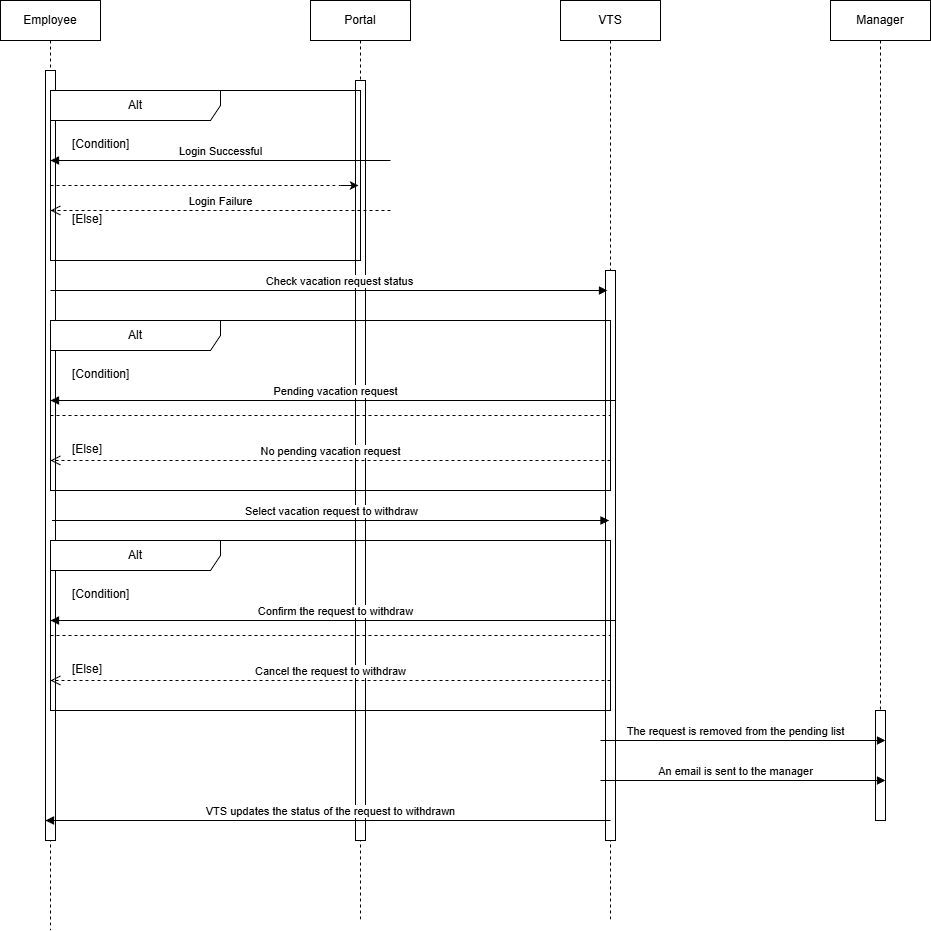

The diagram above was exported from draw.io. Its source (the exported page's mxGraphModel, read from the mxfile embedded in the PNG):
<mxGraphModel dx="1426" dy="743" grid="1" gridSize="10" guides="1" tooltips="1" connect="1" arrows="1" fold="1" page="1" pageScale="1" pageWidth="850" pageHeight="1100" math="0" shadow="0">
  <root>
    <mxCell id="0" />
    <mxCell id="1" parent="0" />
    <mxCell id="aM9ryv3xv72pqoxQDRHE-1" value="Employee" style="shape=umlLifeline;perimeter=lifelinePerimeter;whiteSpace=wrap;html=1;container=0;dropTarget=0;collapsible=0;recursiveResize=0;outlineConnect=0;portConstraint=eastwest;newEdgeStyle={&quot;edgeStyle&quot;:&quot;elbowEdgeStyle&quot;,&quot;elbow&quot;:&quot;vertical&quot;,&quot;curved&quot;:0,&quot;rounded&quot;:0};" parent="1" vertex="1">
      <mxGeometry x="40" y="40" width="100" height="930" as="geometry" />
    </mxCell>
    <mxCell id="aM9ryv3xv72pqoxQDRHE-2" value="" style="html=1;points=[];perimeter=orthogonalPerimeter;outlineConnect=0;targetShapes=umlLifeline;portConstraint=eastwest;newEdgeStyle={&quot;edgeStyle&quot;:&quot;elbowEdgeStyle&quot;,&quot;elbow&quot;:&quot;vertical&quot;,&quot;curved&quot;:0,&quot;rounded&quot;:0};" parent="aM9ryv3xv72pqoxQDRHE-1" vertex="1">
      <mxGeometry x="45" y="70" width="10" height="770" as="geometry" />
    </mxCell>
    <mxCell id="aM9ryv3xv72pqoxQDRHE-5" value="Portal" style="shape=umlLifeline;perimeter=lifelinePerimeter;whiteSpace=wrap;html=1;container=0;dropTarget=0;collapsible=0;recursiveResize=0;outlineConnect=0;portConstraint=eastwest;newEdgeStyle={&quot;edgeStyle&quot;:&quot;elbowEdgeStyle&quot;,&quot;elbow&quot;:&quot;vertical&quot;,&quot;curved&quot;:0,&quot;rounded&quot;:0};" parent="1" vertex="1">
      <mxGeometry x="350" y="40" width="100" height="920" as="geometry" />
    </mxCell>
    <mxCell id="aM9ryv3xv72pqoxQDRHE-6" value="" style="html=1;points=[];perimeter=orthogonalPerimeter;outlineConnect=0;targetShapes=umlLifeline;portConstraint=eastwest;newEdgeStyle={&quot;edgeStyle&quot;:&quot;elbowEdgeStyle&quot;,&quot;elbow&quot;:&quot;vertical&quot;,&quot;curved&quot;:0,&quot;rounded&quot;:0};" parent="aM9ryv3xv72pqoxQDRHE-5" vertex="1">
      <mxGeometry x="45" y="80" width="10" height="760" as="geometry" />
    </mxCell>
    <mxCell id="yn28zZaCz-h5APDnNLIP-2" value="VTS" style="shape=umlLifeline;perimeter=lifelinePerimeter;whiteSpace=wrap;html=1;container=0;dropTarget=0;collapsible=0;recursiveResize=0;outlineConnect=0;portConstraint=eastwest;newEdgeStyle={&quot;edgeStyle&quot;:&quot;elbowEdgeStyle&quot;,&quot;elbow&quot;:&quot;vertical&quot;,&quot;curved&quot;:0,&quot;rounded&quot;:0};" vertex="1" parent="1">
      <mxGeometry x="600" y="40" width="100" height="920" as="geometry" />
    </mxCell>
    <mxCell id="yn28zZaCz-h5APDnNLIP-3" value="" style="html=1;points=[];perimeter=orthogonalPerimeter;outlineConnect=0;targetShapes=umlLifeline;portConstraint=eastwest;newEdgeStyle={&quot;edgeStyle&quot;:&quot;elbowEdgeStyle&quot;,&quot;elbow&quot;:&quot;vertical&quot;,&quot;curved&quot;:0,&quot;rounded&quot;:0};" vertex="1" parent="yn28zZaCz-h5APDnNLIP-2">
      <mxGeometry x="45" y="270" width="10" height="570" as="geometry" />
    </mxCell>
    <mxCell id="yn28zZaCz-h5APDnNLIP-4" value="Manager" style="shape=umlLifeline;perimeter=lifelinePerimeter;whiteSpace=wrap;html=1;container=0;dropTarget=0;collapsible=0;recursiveResize=0;outlineConnect=0;portConstraint=eastwest;newEdgeStyle={&quot;edgeStyle&quot;:&quot;elbowEdgeStyle&quot;,&quot;elbow&quot;:&quot;vertical&quot;,&quot;curved&quot;:0,&quot;rounded&quot;:0};" vertex="1" parent="1">
      <mxGeometry x="870" y="40" width="100" height="760" as="geometry" />
    </mxCell>
    <mxCell id="yn28zZaCz-h5APDnNLIP-6" value="Alt" style="shape=umlFrame;whiteSpace=wrap;html=1;pointerEvents=0;recursiveResize=0;container=1;collapsible=0;width=170;" vertex="1" parent="1">
      <mxGeometry x="90" y="130" width="310" height="170" as="geometry" />
    </mxCell>
    <mxCell id="yn28zZaCz-h5APDnNLIP-7" value="[Condition]" style="text;html=1;" vertex="1" parent="yn28zZaCz-h5APDnNLIP-6">
      <mxGeometry width="100" height="20" relative="1" as="geometry">
        <mxPoint x="20" y="40" as="offset" />
      </mxGeometry>
    </mxCell>
    <mxCell id="yn28zZaCz-h5APDnNLIP-8" value="[Else]" style="line;strokeWidth=1;dashed=1;labelPosition=center;verticalLabelPosition=bottom;align=left;verticalAlign=top;spacingLeft=20;spacingTop=15;html=1;whiteSpace=wrap;" vertex="1" parent="yn28zZaCz-h5APDnNLIP-6">
      <mxGeometry y="90" width="290" height="10" as="geometry" />
    </mxCell>
    <mxCell id="yn28zZaCz-h5APDnNLIP-9" value="Login Successful" style="html=1;verticalAlign=bottom;endArrow=block;edgeStyle=elbowEdgeStyle;elbow=vertical;curved=0;rounded=0;" edge="1" parent="yn28zZaCz-h5APDnNLIP-6">
      <mxGeometry relative="1" as="geometry">
        <mxPoint x="340" y="70" as="sourcePoint" />
        <Array as="points">
          <mxPoint x="225" y="70" />
          <mxPoint x="95" y="40" />
        </Array>
        <mxPoint y="70" as="targetPoint" />
      </mxGeometry>
    </mxCell>
    <mxCell id="yn28zZaCz-h5APDnNLIP-10" value="Login Failure" style="html=1;verticalAlign=bottom;endArrow=open;dashed=1;endSize=8;edgeStyle=elbowEdgeStyle;elbow=vertical;curved=0;rounded=0;" edge="1" parent="yn28zZaCz-h5APDnNLIP-6">
      <mxGeometry relative="1" as="geometry">
        <mxPoint y="120" as="targetPoint" />
        <Array as="points">
          <mxPoint x="95" y="120" />
        </Array>
        <mxPoint x="340" y="120" as="sourcePoint" />
      </mxGeometry>
    </mxCell>
    <mxCell id="yn28zZaCz-h5APDnNLIP-11" style="edgeStyle=orthogonalEdgeStyle;rounded=0;orthogonalLoop=1;jettySize=auto;html=1;exitX=1;exitY=0.5;exitDx=0;exitDy=0;exitPerimeter=0;entryX=0.994;entryY=0.559;entryDx=0;entryDy=0;entryPerimeter=0;" edge="1" parent="yn28zZaCz-h5APDnNLIP-6" source="yn28zZaCz-h5APDnNLIP-8" target="yn28zZaCz-h5APDnNLIP-6">
      <mxGeometry relative="1" as="geometry" />
    </mxCell>
    <mxCell id="yn28zZaCz-h5APDnNLIP-12" value="Check vacation request status" style="html=1;verticalAlign=bottom;endArrow=block;edgeStyle=elbowEdgeStyle;elbow=vertical;curved=0;rounded=0;" edge="1" parent="1">
      <mxGeometry x="0.0359" relative="1" as="geometry">
        <mxPoint x="90" y="330" as="sourcePoint" />
        <Array as="points">
          <mxPoint x="175" y="330" />
        </Array>
        <mxPoint x="647" y="330" as="targetPoint" />
        <mxPoint x="1" as="offset" />
      </mxGeometry>
    </mxCell>
    <mxCell id="yn28zZaCz-h5APDnNLIP-13" value="Alt" style="shape=umlFrame;whiteSpace=wrap;html=1;pointerEvents=0;recursiveResize=0;container=1;collapsible=0;width=170;" vertex="1" parent="1">
      <mxGeometry x="90" y="360" width="560" height="170" as="geometry" />
    </mxCell>
    <mxCell id="yn28zZaCz-h5APDnNLIP-14" value="[Condition]" style="text;html=1;" vertex="1" parent="yn28zZaCz-h5APDnNLIP-13">
      <mxGeometry width="100" height="20" relative="1" as="geometry">
        <mxPoint x="20" y="40" as="offset" />
      </mxGeometry>
    </mxCell>
    <mxCell id="yn28zZaCz-h5APDnNLIP-15" value="[Else]" style="line;strokeWidth=1;dashed=1;labelPosition=center;verticalLabelPosition=bottom;align=left;verticalAlign=top;spacingLeft=20;spacingTop=15;html=1;whiteSpace=wrap;" vertex="1" parent="yn28zZaCz-h5APDnNLIP-13">
      <mxGeometry y="90" width="560" height="10" as="geometry" />
    </mxCell>
    <mxCell id="yn28zZaCz-h5APDnNLIP-16" value="No pending vacation request" style="html=1;verticalAlign=bottom;endArrow=open;dashed=1;endSize=8;edgeStyle=elbowEdgeStyle;elbow=vertical;curved=0;rounded=0;" edge="1" parent="yn28zZaCz-h5APDnNLIP-13">
      <mxGeometry relative="1" as="geometry">
        <mxPoint y="140" as="targetPoint" />
        <Array as="points">
          <mxPoint x="415" y="140" />
        </Array>
        <mxPoint x="560" y="140" as="sourcePoint" />
        <mxPoint as="offset" />
      </mxGeometry>
    </mxCell>
    <mxCell id="yn28zZaCz-h5APDnNLIP-17" value="Pending vacation request" style="html=1;verticalAlign=bottom;endArrow=block;edgeStyle=elbowEdgeStyle;elbow=vertical;curved=0;rounded=0;" edge="1" parent="yn28zZaCz-h5APDnNLIP-13">
      <mxGeometry relative="1" as="geometry">
        <mxPoint x="560" y="80" as="sourcePoint" />
        <Array as="points">
          <mxPoint x="565" y="80" />
          <mxPoint x="435" y="50" />
        </Array>
        <mxPoint y="80" as="targetPoint" />
      </mxGeometry>
    </mxCell>
    <mxCell id="yn28zZaCz-h5APDnNLIP-19" value="Select vacation request to withdraw" style="html=1;verticalAlign=bottom;endArrow=block;edgeStyle=elbowEdgeStyle;elbow=vertical;curved=0;rounded=0;" edge="1" parent="1">
      <mxGeometry relative="1" as="geometry">
        <mxPoint x="91.5" y="560" as="sourcePoint" />
        <Array as="points">
          <mxPoint x="176.5" y="560" />
        </Array>
        <mxPoint x="648.5" y="560" as="targetPoint" />
      </mxGeometry>
    </mxCell>
    <mxCell id="yn28zZaCz-h5APDnNLIP-20" value="Alt" style="shape=umlFrame;whiteSpace=wrap;html=1;pointerEvents=0;recursiveResize=0;container=1;collapsible=0;width=170;" vertex="1" parent="1">
      <mxGeometry x="90" y="580" width="560" height="170" as="geometry" />
    </mxCell>
    <mxCell id="yn28zZaCz-h5APDnNLIP-21" value="[Condition]" style="text;html=1;" vertex="1" parent="yn28zZaCz-h5APDnNLIP-20">
      <mxGeometry width="100" height="20" relative="1" as="geometry">
        <mxPoint x="20" y="40" as="offset" />
      </mxGeometry>
    </mxCell>
    <mxCell id="yn28zZaCz-h5APDnNLIP-22" value="[Else]" style="line;strokeWidth=1;dashed=1;labelPosition=center;verticalLabelPosition=bottom;align=left;verticalAlign=top;spacingLeft=20;spacingTop=15;html=1;whiteSpace=wrap;" vertex="1" parent="yn28zZaCz-h5APDnNLIP-20">
      <mxGeometry y="90" width="560" height="10" as="geometry" />
    </mxCell>
    <mxCell id="yn28zZaCz-h5APDnNLIP-23" value="Cancel the request to withdraw" style="html=1;verticalAlign=bottom;endArrow=open;dashed=1;endSize=8;edgeStyle=elbowEdgeStyle;elbow=vertical;curved=0;rounded=0;" edge="1" parent="yn28zZaCz-h5APDnNLIP-20">
      <mxGeometry relative="1" as="geometry">
        <mxPoint y="140" as="targetPoint" />
        <Array as="points">
          <mxPoint x="415" y="140" />
        </Array>
        <mxPoint x="560" y="140" as="sourcePoint" />
        <mxPoint as="offset" />
      </mxGeometry>
    </mxCell>
    <mxCell id="yn28zZaCz-h5APDnNLIP-24" value="Confirm the request to withdraw" style="html=1;verticalAlign=bottom;endArrow=block;edgeStyle=elbowEdgeStyle;elbow=vertical;curved=0;rounded=0;" edge="1" parent="yn28zZaCz-h5APDnNLIP-20">
      <mxGeometry relative="1" as="geometry">
        <mxPoint x="560" y="80" as="sourcePoint" />
        <Array as="points">
          <mxPoint x="565" y="80" />
          <mxPoint x="435" y="50" />
        </Array>
        <mxPoint y="80" as="targetPoint" />
      </mxGeometry>
    </mxCell>
    <mxCell id="yn28zZaCz-h5APDnNLIP-5" value="" style="html=1;points=[];perimeter=orthogonalPerimeter;outlineConnect=0;targetShapes=umlLifeline;portConstraint=eastwest;newEdgeStyle={&quot;edgeStyle&quot;:&quot;elbowEdgeStyle&quot;,&quot;elbow&quot;:&quot;vertical&quot;,&quot;curved&quot;:0,&quot;rounded&quot;:0};" vertex="1" parent="1">
      <mxGeometry x="915" y="750" width="10" height="110" as="geometry" />
    </mxCell>
    <mxCell id="yn28zZaCz-h5APDnNLIP-26" value="The request is removed from the pending list" style="html=1;verticalAlign=bottom;endArrow=block;edgeStyle=elbowEdgeStyle;elbow=vertical;curved=0;rounded=0;" edge="1" parent="1">
      <mxGeometry relative="1" as="geometry">
        <mxPoint x="655" y="780" as="sourcePoint" />
        <Array as="points">
          <mxPoint x="640" y="780" />
        </Array>
        <mxPoint x="925" y="780" as="targetPoint" />
      </mxGeometry>
    </mxCell>
    <mxCell id="yn28zZaCz-h5APDnNLIP-27" value="An email is sent to the manager" style="html=1;verticalAlign=bottom;endArrow=block;edgeStyle=elbowEdgeStyle;elbow=vertical;curved=0;rounded=0;" edge="1" parent="1">
      <mxGeometry relative="1" as="geometry">
        <mxPoint x="655" y="820" as="sourcePoint" />
        <Array as="points">
          <mxPoint x="640" y="820" />
        </Array>
        <mxPoint x="925" y="820" as="targetPoint" />
      </mxGeometry>
    </mxCell>
    <mxCell id="yn28zZaCz-h5APDnNLIP-28" value="VTS updates the status of the request to withdrawn" style="html=1;verticalAlign=bottom;endArrow=block;edgeStyle=elbowEdgeStyle;elbow=vertical;curved=0;rounded=0;" edge="1" parent="1">
      <mxGeometry relative="1" as="geometry">
        <mxPoint x="645" y="860" as="sourcePoint" />
        <Array as="points">
          <mxPoint x="650" y="860" />
          <mxPoint x="520" y="830" />
        </Array>
        <mxPoint x="85" y="860" as="targetPoint" />
      </mxGeometry>
    </mxCell>
  </root>
</mxGraphModel>